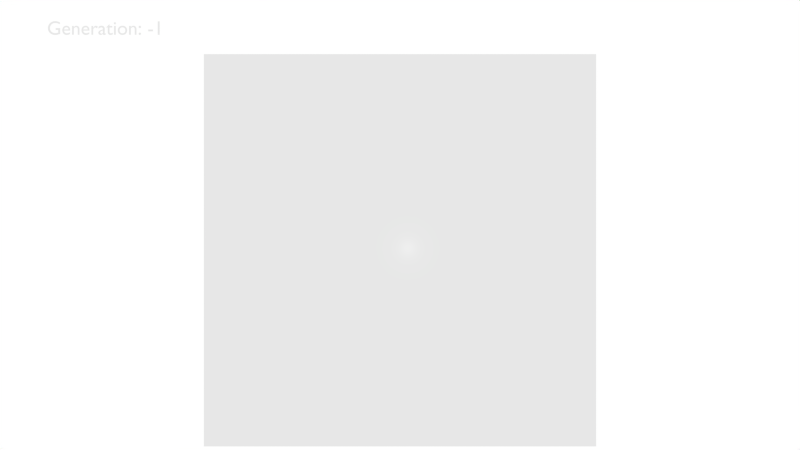 # Source: test2_v001.blend  (saved by Blender 2.69.0; exported with 4.5.12 LTS)
import bpy
from mathutils import Matrix  # noqa: F401  (used for matrix-valued properties, if any)

bpy.ops.wm.read_factory_settings(use_empty=True)
scene = bpy.context.scene
scene.name = 'Scene'

# ---- collections
col_collection_1 = bpy.data.collections.new('Collection 1'); scene.collection.children.link(col_collection_1)
col_collection_2 = bpy.data.collections.new('Collection 2'); scene.collection.children.link(col_collection_2)
col_collection_2.hide_render = True
col_collection_2.hide_viewport = True

# ---- materials (node trees are filled in below, after node groups)
mat_ground = bpy.data.materials.new('ground')
mat_ground.alpha_threshold = 0.0
mat_ground.use_transparent_shadow = False
mat_ground.roughness = 0.5
mat_ground.line_color = (0.0, 0.0, 0.0, 1.0)
mat_dir = bpy.data.materials.new('dir')
mat_dir.alpha_threshold = 0.0
mat_dir.use_transparent_shadow = False
mat_dir.roughness = 0.5
mat_dir.line_color = (0.0, 0.0, 0.0, 1.0)
mat_goal = bpy.data.materials.new('goal')
mat_goal.alpha_threshold = 0.0
mat_goal.use_transparent_shadow = False
mat_goal.diffuse_color = (0.8, 0.7174, 0.0, 1.0)
mat_goal.roughness = 0.5
mat_goal.line_color = (0.0, 0.0, 0.0, 1.0)
mat_mine = bpy.data.materials.new('mine')
mat_mine.alpha_threshold = 0.0
mat_mine.use_transparent_shadow = False
mat_mine.diffuse_color = (0.0, 1.0, 0.0, 1.0)
mat_mine.roughness = 0.5
mat_mine.line_color = (0.0, 0.0, 0.0, 1.0)
mat_tank = bpy.data.materials.new('tank')
mat_tank.alpha_threshold = 0.0
mat_tank.use_transparent_shadow = False
mat_tank.diffuse_color = (1.0, 0.0, 0.0, 1.0)
mat_tank.roughness = 0.5
mat_tank.line_color = (0.0, 0.0, 0.0, 1.0)

# ---- material node trees

# ---- world
world_world = bpy.data.worlds.new('World'); scene.world = world_world
world_world.color = (1.0, 1.0, 1.0)
world_world.use_sun_shadow = False
world_world.sun_shadow_jitter_overblur = 0.0
world_world.cycles.sampling_method = 'MANUAL'
world_world.cycles.sample_map_resolution = 256

# ---- cameras
cam_camera = bpy.data.cameras.new('Camera')
cam_camera.type = 'ORTHO'
cam_camera.clip_end = 100.0
cam_camera.lens = 35.0
cam_camera.sensor_width = 32.0
cam_camera.sensor_height = 18.0
cam_camera.ortho_scale = 407.9
cam_camera.dof.focus_distance = 0.0
cam_camera.dof.aperture_fstop = 128.0

# ---- lights
light_lamp = bpy.data.lights.new('Lamp', 'POINT')
light_lamp.transmission_factor = 0.0
light_lamp.cutoff_distance = 30.0
light_lamp.energy = 100.0
light_lamp.shadow_buffer_clip_start = 1.001
light_lamp.shadow_soft_size = 0.1
light_lamp.shadow_maximum_resolution = 0.006
light_lamp.use_absolute_resolution = True
light_lamp.cycles.use_multiple_importance_sampling = False

# ---- meshes
me_cube_001 = bpy.data.meshes.new('Cube.001')
me_cube_001.from_pydata([(-1.0, -1.0, -1.0), (-1.0, 1.0, -1.0), (1.0, 1.0, -1.0), (1.0, -1.0, -1.0), (-1.0, -1.0, 1.0), (-1.0, 1.0, 1.0), (1.0, 1.0, 1.0), (1.0, -1.0, 1.0)], [], [(4, 5, 1, 0), (5, 6, 2, 1), (6, 7, 3, 2), (7, 4, 0, 3), (0, 1, 2, 3), (7, 6, 5, 4)])
me_cube_001.materials.append(mat_ground)
me_cube_001.use_remesh_preserve_volume = False
me_cube_001.use_remesh_preserve_attributes = False
me_cube_001.use_mirror_vertex_groups = False
me_cube_001.update()
me_cone_001 = bpy.data.meshes.new('Cone.001')
me_cone_001.from_pydata([(0.0, 1.0, -1.0), (0.1951, 0.9808, -1.0), (0.3827, 0.9239, -1.0), (0.5556, 0.8315, -1.0), (0.7071, 0.7071, -1.0), (0.8315, 0.5556, -1.0), (0.9239, 0.3827, -1.0), (0.9808, 0.1951, -1.0), (1.0, 4.47e-08, -1.0), (0.0, 0.0, 1.0), (0.9808, -0.1951, -1.0), (0.9239, -0.3827, -1.0), (0.8315, -0.5556, -1.0), (0.7071, -0.7071, -1.0), (0.5556, -0.8315, -1.0), (0.3827, -0.9239, -1.0), (0.1951, -0.9808, -1.0), (-3.258e-07, -1.0, -1.0), (-0.1951, -0.9808, -1.0), (-0.3827, -0.9239, -1.0), (-0.5556, -0.8315, -1.0), (-0.7071, -0.7071, -1.0), (-0.8315, -0.5556, -1.0), (-0.9239, -0.3827, -1.0), (-0.9808, -0.1951, -1.0), (-1.0, 8.792e-07, -1.0), (-0.9808, 0.1951, -1.0), (-0.9239, 0.3827, -1.0), (-0.8315, 0.5556, -1.0), (-0.7071, 0.7071, -1.0), (-0.5556, 0.8315, -1.0), (-0.3827, 0.9239, -1.0), (-0.1951, 0.9808, -1.0)], [], [(31, 9, 32), (0, 9, 1), (30, 9, 31), (29, 9, 30), (28, 9, 29), (27, 9, 28), (26, 9, 27), (25, 9, 26), (24, 9, 25), (23, 9, 24), (22, 9, 23), (21, 9, 22), (20, 9, 21), (19, 9, 20), (18, 9, 19), (17, 9, 18), (16, 9, 17), (15, 9, 16), (14, 9, 15), (13, 9, 14), (12, 9, 13), (11, 9, 12), (10, 9, 11), (8, 9, 10), (7, 9, 8), (6, 9, 7), (5, 9, 6), (4, 9, 5), (3, 9, 4), (2, 9, 3), (32, 9, 0), (1, 9, 2), (0, 1, 2, 3, 4, 5, 6, 7, 8, 10, 11, 12, 13, 14, 15, 16, 17, 18, 19, 20, 21, 22, 23, 24, 25, 26, 27, 28, 29, 30, 31, 32)])
me_cone_001.materials.append(mat_dir)
me_cone_001.use_remesh_preserve_volume = False
me_cone_001.use_remesh_preserve_attributes = False
me_cone_001.use_mirror_vertex_groups = False
me_cone_001.update()
me_cone = bpy.data.meshes.new('Cone')
me_cone.from_pydata([(0.0, 1.0, -1.0), (0.1951, 0.9808, -1.0), (0.3827, 0.9239, -1.0), (0.5556, 0.8315, -1.0), (0.7071, 0.7071, -1.0), (0.8315, 0.5556, -1.0), (0.9239, 0.3827, -1.0), (0.9808, 0.1951, -1.0), (1.0, 4.47e-08, -1.0), (0.0, 0.0, 1.0), (0.9808, -0.1951, -1.0), (0.9239, -0.3827, -1.0), (0.8315, -0.5556, -1.0), (0.7071, -0.7071, -1.0), (0.5556, -0.8315, -1.0), (0.3827, -0.9239, -1.0), (0.1951, -0.9808, -1.0), (-3.258e-07, -1.0, -1.0), (-0.1951, -0.9808, -1.0), (-0.3827, -0.9239, -1.0), (-0.5556, -0.8315, -1.0), (-0.7071, -0.7071, -1.0), (-0.8315, -0.5556, -1.0), (-0.9239, -0.3827, -1.0), (-0.9808, -0.1951, -1.0), (-1.0, 8.792e-07, -1.0), (-0.9808, 0.1951, -1.0), (-0.9239, 0.3827, -1.0), (-0.8315, 0.5556, -1.0), (-0.7071, 0.7071, -1.0), (-0.5556, 0.8315, -1.0), (-0.3827, 0.9239, -1.0), (-0.1951, 0.9808, -1.0)], [], [(31, 9, 32), (0, 9, 1), (30, 9, 31), (29, 9, 30), (28, 9, 29), (27, 9, 28), (26, 9, 27), (25, 9, 26), (24, 9, 25), (23, 9, 24), (22, 9, 23), (21, 9, 22), (20, 9, 21), (19, 9, 20), (18, 9, 19), (17, 9, 18), (16, 9, 17), (15, 9, 16), (14, 9, 15), (13, 9, 14), (12, 9, 13), (11, 9, 12), (10, 9, 11), (8, 9, 10), (7, 9, 8), (6, 9, 7), (5, 9, 6), (4, 9, 5), (3, 9, 4), (2, 9, 3), (32, 9, 0), (1, 9, 2), (0, 1, 2, 3, 4, 5, 6, 7, 8, 10, 11, 12, 13, 14, 15, 16, 17, 18, 19, 20, 21, 22, 23, 24, 25, 26, 27, 28, 29, 30, 31, 32)])
me_cone.materials.append(mat_goal)
me_cone.use_remesh_preserve_volume = False
me_cone.use_remesh_preserve_attributes = False
me_cone.use_mirror_vertex_groups = False
me_cone.update()
me_sphere = bpy.data.meshes.new('Sphere')
me_sphere.from_pydata([(-0.4714, 8.615e-08, 0.4714), (-0.6667, 8.615e-08, -2.865e-08), (-0.4714, 8.615e-08, -0.4714), (-0.2357, 0.4082, 0.4714), (-0.3333, 0.5774, -2.865e-08), (-0.2357, 0.4082, -0.4714), (0.2357, 0.4082, 0.4714), (0.3333, 0.5774, -2.865e-08), (0.2357, 0.4082, -0.4714), (0.4714, 9.689e-08, 0.4714), (0.6667, 1.168e-07, -2.865e-08), (0.4714, 9.689e-08, -0.4714), (2.07e-07, 8.615e-08, -0.6667), (0.2357, -0.4082, 0.4714), (0.3333, -0.5774, -2.865e-08), (0.2357, -0.4082, -0.4714), (1.779e-07, 3.568e-08, 0.6667), (-0.2357, -0.4082, 0.4714), (-0.3333, -0.5774, -2.865e-08), (-0.2357, -0.4082, -0.4714)], [], [(2, 1, 4, 5), (1, 0, 3, 4), (5, 4, 7, 8), (4, 3, 6, 7), (8, 7, 10, 11), (7, 6, 9, 10), (11, 10, 14, 15), (10, 9, 13, 14), (15, 14, 18, 19), (14, 13, 17, 18), (12, 2, 5), (0, 16, 3), (12, 5, 8), (3, 16, 6), (12, 8, 11), (6, 16, 9), (12, 11, 15), (9, 16, 13), (12, 15, 19), (13, 16, 17), (12, 19, 2), (19, 18, 1, 2), (18, 17, 0, 1), (17, 16, 0)])
me_sphere.materials.append(mat_mine)
me_sphere.use_remesh_preserve_volume = False
me_sphere.use_remesh_preserve_attributes = False
me_sphere.use_mirror_vertex_groups = False
me_sphere.update()
me_cube = bpy.data.meshes.new('Cube')
me_cube.from_pydata([(1.0, 0.6743, -0.1037), (1.0, -0.6743, -0.1037), (-1.0, -0.6743, -0.1037), (-1.0, 0.6743, -0.1037), (1.0, 0.6743, 0.2677), (1.0, -0.6743, 0.2677), (-1.0, -0.6743, 0.2677), (-1.0, 0.6743, 0.2677), (-0.4889, -0.3395, 0.2508), (-0.4889, 0.3395, 0.2508), (0.4889, 0.3395, 0.2508), (0.4889, -0.3395, 0.2508), (-0.4889, -0.3395, 0.5815), (-0.4889, 0.3395, 0.5815), (0.4889, 0.3395, 0.5815), (0.4889, -0.3395, 0.5815), (0.4889, 0.1024, 0.317), (0.4889, -0.1024, 0.317), (0.4889, 0.1024, 0.5153), (0.4889, -0.1024, 0.5153), (1.578, 0.1024, 0.317), (1.578, -0.1024, 0.317), (1.578, 0.1024, 0.5153), (1.578, -0.1024, 0.5153)], [], [(0, 1, 2, 3), (4, 7, 6, 5), (0, 4, 5, 1), (1, 5, 6, 2), (2, 6, 7, 3), (4, 0, 3, 7), (12, 13, 9, 8), (13, 14, 10, 9), (11, 10, 16, 17), (15, 12, 8, 11), (8, 9, 10, 11), (15, 14, 13, 12), (17, 16, 20, 21), (15, 11, 17, 19), (14, 15, 19, 18), (10, 14, 18, 16), (22, 23, 21, 20), (19, 17, 21, 23), (18, 19, 23, 22), (16, 18, 22, 20)])
me_cube.materials.append(mat_tank)
me_cube.use_remesh_preserve_volume = False
me_cube.use_remesh_preserve_attributes = False
me_cube.use_mirror_vertex_groups = False
me_cube.update()

# ---- curves / text
txt_text = bpy.data.curves.new('Text', 'FONT')
txt_text.dimensions = '2D'
txt_text.body = 'Generation: -1'
txt_text.use_path_clamp = True
txt_text.bevel_resolution = 0
txt_text.size = 10.0

# ---- objects
ob_gentext = bpy.data.objects.new('GenText', txt_text)
ob_cube_001 = bpy.data.objects.new('Cube.001', me_cube_001)
ob_timer = bpy.data.objects.new('timer', None)
ob_empty = bpy.data.objects.new('Empty', None)
ob_lamp = bpy.data.objects.new('Lamp', light_lamp)
ob_camera = bpy.data.objects.new('Camera', cam_camera)
ob_dir = bpy.data.objects.new('dir', me_cone_001)
ob_goal = bpy.data.objects.new('goal', me_cone)
ob_mine = bpy.data.objects.new('mine', me_sphere)
ob_tank = bpy.data.objects.new('tank', me_cube)

# ---- transforms, parenting, visibility, modifiers, constraints
ob_gentext.location = (-180.0, 109.9, -0.8844)
ob_gentext.lineart.crease_threshold = 0.0
ob_cube_001.location = (0.0, 0.0, 0.0)
ob_cube_001.scale = (100.0, 100.0, 0.159)
ob_cube_001.lineart.crease_threshold = 0.0
ob_timer.location = (-3.0, -1.0, 0.0)
ob_timer.empty_image_offset = (0.0, 0.0)
ob_timer.lineart.crease_threshold = 0.0
ob_empty.location = (0.0, 0.0, 0.0)
ob_empty.empty_image_offset = (0.0, 0.0)
ob_empty.lineart.crease_threshold = 0.0
ob_lamp.location = (4.076, 1.005, 5.904)
ob_lamp.rotation_euler = (0.6503, 0.05522, 1.866)
ob_lamp.lock_rotations_4d = False
ob_lamp.empty_display_type = 'ARROWS'
ob_lamp.color = (0.0, 0.0, 0.0, 0.0)
ob_lamp.lineart.crease_threshold = 0.0
ob_camera.location = (0.0, 12.89, 75.01)
ob_camera.lock_rotations_4d = False
ob_camera.empty_display_type = 'ARROWS'
ob_camera.color = (0.0, 0.0, 0.0, 0.0)
ob_camera.display_type = 'WIRE'
ob_camera.lineart.crease_threshold = 0.0
ob_dir.location = (106.2, -104.9, 0.2677)
ob_dir.lineart.crease_threshold = 0.0
ob_goal.location = (102.4, -104.9, 0.2677)
ob_goal.lineart.crease_threshold = 0.0
ob_mine.location = (0.0, 0.0, 0.0)
ob_mine.scale = (0.8, 0.8, 0.8)
ob_mine.color = (1.0, 0.09067, 0.0, 1.0)
ob_mine.lineart.crease_threshold = 0.0
ob_tank.location = (0.0, 0.0, 0.0)
ob_tank.lock_rotations_4d = False
ob_tank.empty_display_type = 'ARROWS'
ob_tank.lineart.crease_threshold = 0.0

# ---- collection membership
col_collection_1.objects.link(ob_gentext)
col_collection_1.objects.link(ob_cube_001)
col_collection_1.objects.link(ob_timer)
col_collection_1.objects.link(ob_empty)
col_collection_1.objects.link(ob_lamp)
col_collection_1.objects.link(ob_camera)
col_collection_2.objects.link(ob_dir)
col_collection_2.objects.link(ob_goal)
col_collection_2.objects.link(ob_mine)
col_collection_2.objects.link(ob_tank)

# ---- scene / render settings (as saved in the file)
scene.camera = ob_camera
scene.frame_start = 1; scene.frame_end = 250; scene.frame_set(260)
scene.render.engine = 'BLENDER_EEVEE_NEXT'
scene.render.image_settings.compression = 90
scene.render.resolution_percentage = 50
scene.render.dither_intensity = 0.0
scene.cycles.use_denoising = False
scene.cycles.samples = 10
scene.cycles.sampling_pattern = 'TABULATED_SOBOL'
scene.cycles.light_sampling_threshold = 0.0
scene.cycles.use_adaptive_sampling = False
scene.cycles.use_light_tree = False
scene.cycles.blur_glossy = 0.0
scene.cycles.volume_bounces = 1
scene.cycles.pixel_filter_type = 'GAUSSIAN'
scene.cycles.sample_clamp_indirect = 0.0
scene.view_settings.view_transform = 'Standard'
bpy.context.view_layer.update()
